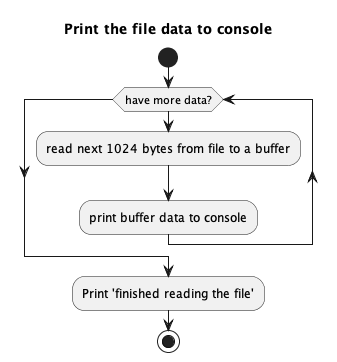

The diagram above was rendered by PlantUML. Its source (embedded in the PNG):
@startuml

title "Print the file data to console"

!pragma useVerticalIf on

start

while (have more data?)
	:read next 1024 bytes from file to a buffer;
	:print buffer data to console;
endwhile

:Print 'finished reading the file';

stop

@enduml